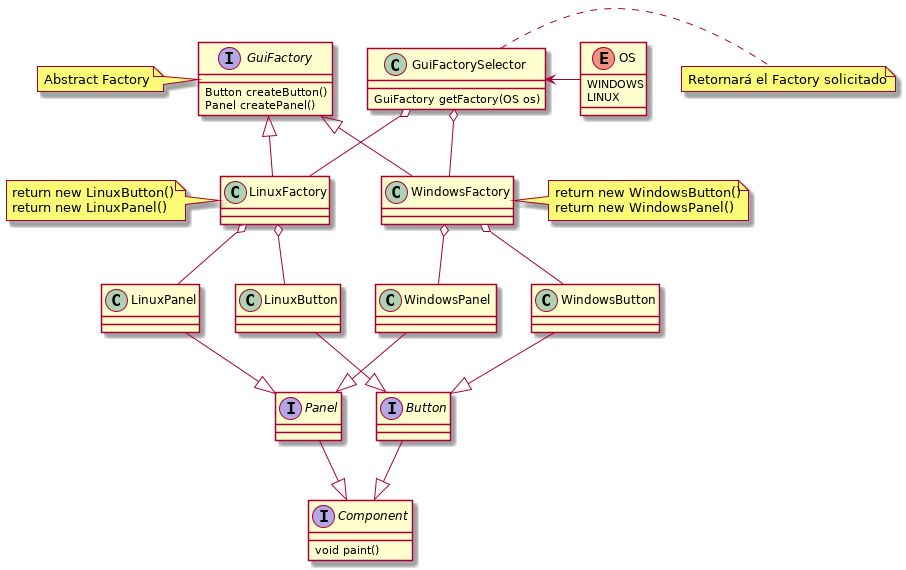

The diagram above was rendered by PlantUML. Its source (embedded in the PNG):
@startuml

interface GuiFactory {
Button createButton()
Panel createPanel()
}

GuiFactory <|-- WindowsFactory
GuiFactory <|-- LinuxFactory

enum OS {
WINDOWS
LINUX
}

class GuiFactorySelector {
GuiFactory getFactory(OS os)
}

interface Component {
void paint()
}
interface Panel
interface Button

Button -down-|> Component
Panel -down-|> Component

WindowsButton -down-|> Button
LinuxButton -down-|> Button

WindowsPanel -down-|> Panel
LinuxPanel -down-|> Panel

GuiFactorySelector o-- WindowsFactory
GuiFactorySelector o-- LinuxFactory
GuiFactorySelector <- OS

WindowsFactory o-down- WindowsPanel
WindowsFactory o-down- WindowsButton

LinuxFactory o-down- LinuxPanel
LinuxFactory o-down- LinuxButton

note "Retornará el Factory solicitado" as NoteGuiFactorySelector
GuiFactorySelector .right. NoteGuiFactorySelector

note "Abstract Factory" as NoteGuiFactory
GuiFactory .left. NoteGuiFactory

note "return new WindowsButton()\nreturn new WindowsPanel()" as NoteWindowsFactory
WindowsFactory .right. NoteWindowsFactory

note "return new LinuxButton()\nreturn new LinuxPanel()" as NoteLinuxFactory
LinuxFactory .left. NoteLinuxFactory

@enduml